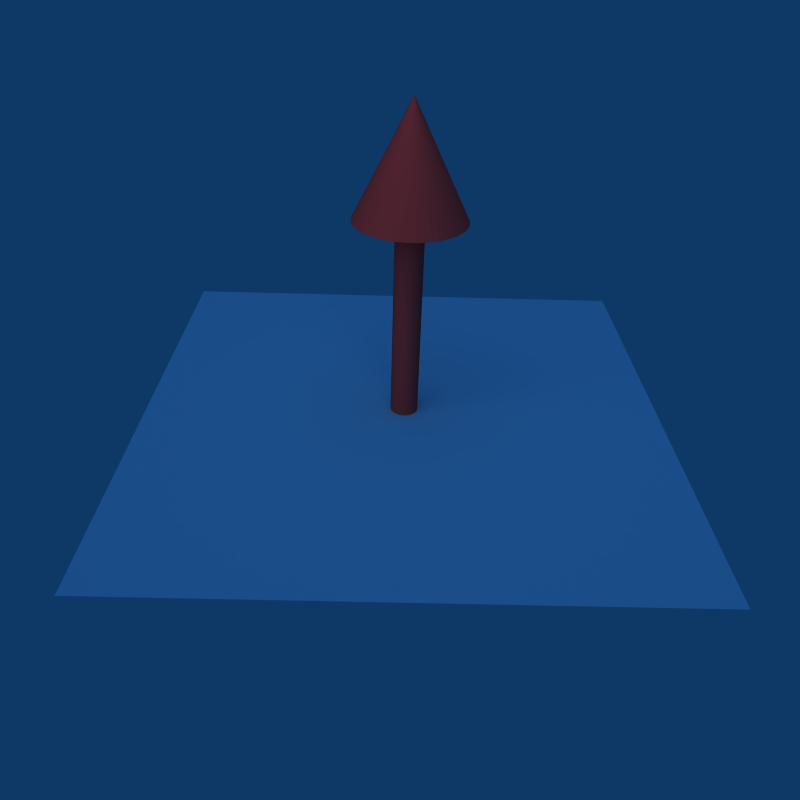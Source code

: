 # Source: plane.blend  (saved by Blender 2.48.1; exported with 4.5.12 LTS)
import bpy
from mathutils import Matrix  # noqa: F401  (used for matrix-valued properties, if any)

bpy.ops.wm.read_factory_settings(use_empty=True)
scene = bpy.context.scene
scene.name = 'Scene'

# ---- collections
col_collection_1 = bpy.data.collections.new('Collection 1'); scene.collection.children.link(col_collection_1)

# ---- materials (node trees are filled in below, after node groups)
mat_material_002 = bpy.data.materials.new('Material.002')
mat_material_002.alpha_threshold = 0.0
mat_material_002.diffuse_color = (0.8588, 0.262, 0.262, 1.0)
mat_material_002.roughness = 0.5
mat_material_002.line_color = (0.0, 0.0, 0.0, 1.0)
mat_material_001 = bpy.data.materials.new('Material.001')
mat_material_001.alpha_threshold = 0.0
mat_material_001.diffuse_color = (0.3706, 0.6813, 0.8687, 1.0)
mat_material_001.roughness = 0.5
mat_material_001.line_color = (0.0, 0.0, 0.0, 1.0)

# ---- material node trees

# ---- world
world_world = bpy.data.worlds.new('World'); scene.world = world_world
world_world.color = (0.05656, 0.2208, 0.4)
world_world.use_sun_shadow = False
world_world.sun_shadow_jitter_overblur = 0.0
world_world.cycles.sampling_method = 'MANUAL'
world_world.cycles.sample_map_resolution = 256

# ---- cameras
cam_camera = bpy.data.cameras.new('Camera')
cam_camera.passepartout_alpha = 0.2
cam_camera.clip_end = 100.0
cam_camera.lens = 35.0
cam_camera.ortho_scale = 7.314
cam_camera.show_passepartout = False
cam_camera.show_safe_areas = True
cam_camera.dof.focus_distance = 0.0
cam_camera.dof.aperture_fstop = 128.0

# ---- lights
light_lamp = bpy.data.lights.new('Lamp', 'SUN')
light_lamp.transmission_factor = 0.0
light_lamp.angle = 1.571
light_lamp.energy = 0.6494
light_lamp.shadow_buffer_clip_start = 0.5
light_lamp.shadow_soft_size = 1.0
light_lamp.shadow_cascade_max_distance = 1000.0
light_lamp.cycles.use_multiple_importance_sampling = False
light_spot = bpy.data.lights.new('Spot', 'POINT')
light_spot.transmission_factor = 0.0
light_spot.cutoff_distance = 30.0
light_spot.use_shadow = False
light_spot.energy = 100.0
light_spot.shadow_buffer_clip_start = 1.001
light_spot.shadow_soft_size = 1.0
light_spot.shadow_maximum_resolution = 0.006
light_spot.use_absolute_resolution = True
light_spot.cycles.use_multiple_importance_sampling = False

# ---- meshes
me_cone = bpy.data.meshes.new('Cone')
me_cone.from_pydata([(0.7071, 0.7071, -1.0), (0.7902, 0.6129, -1.0), (0.8607, 0.509, -1.0), (0.9178, 0.3971, -1.0), (0.9603, 0.279, -1.0), (0.9877, 0.1564, -1.0), (0.9995, 0.03141, -1.0), (0.9956, -0.09411, -1.0), (0.9759, -0.2181, -1.0), (0.9409, -0.3387, -1.0), (0.891, -0.454, -1.0), (0.8271, -0.5621, -1.0), (0.7501, -0.6613, -1.0), (0.6613, -0.7501, -1.0), (0.5621, -0.8271, -1.0), (0.454, -0.891, -1.0), (0.3387, -0.9409, -1.0), (0.2181, -0.9759, -1.0), (0.09411, -0.9956, -1.0), (-0.03141, -0.9995, -1.0), (-0.1564, -0.9877, -1.0), (-0.279, -0.9603, -1.0), (-0.3971, -0.9178, -1.0), (-0.509, -0.8607, -1.0), (-0.6129, -0.7902, -1.0), (-0.7071, -0.7071, -1.0), (-0.7902, -0.6129, -1.0), (-0.8607, -0.509, -1.0), (-0.9178, -0.3971, -1.0), (-0.9603, -0.279, -1.0), (-0.9877, -0.1564, -1.0), (-0.9995, -0.03141, -1.0), (-0.9956, 0.09411, -1.0), (-0.9759, 0.2181, -1.0), (-0.9409, 0.3387, -1.0), (-0.891, 0.454, -1.0), (-0.8271, 0.5621, -1.0), (-0.7501, 0.6613, -1.0), (-0.6613, 0.7501, -1.0), (-0.5621, 0.8271, -1.0), (-0.454, 0.891, -1.0), (-0.3387, 0.9409, -1.0), (-0.2181, 0.9759, -1.0), (-0.09411, 0.9956, -1.0), (0.03141, 0.9995, -1.0), (0.1564, 0.9877, -1.0), (0.279, 0.9603, -1.0), (0.3971, 0.9178, -1.0), (0.509, 0.8607, -1.0), (0.6129, 0.7902, -1.0), (0.0, 0.0, 1.0), (0.0, 0.0, -1.0)], [], [(1, 0, 50), (50, 2, 1), (50, 3, 2), (50, 4, 3), (50, 5, 4), (50, 6, 5), (50, 7, 6), (50, 8, 7), (50, 9, 8), (50, 10, 9), (50, 11, 10), (50, 12, 11), (50, 13, 12), (50, 14, 13), (50, 15, 14), (50, 16, 15), (50, 17, 16), (50, 18, 17), (50, 19, 18), (50, 20, 19), (50, 21, 20), (50, 22, 21), (50, 23, 22), (50, 24, 23), (50, 25, 24), (50, 26, 25), (50, 27, 26), (50, 28, 27), (50, 29, 28), (50, 30, 29), (50, 31, 30), (50, 32, 31), (50, 33, 32), (50, 34, 33), (50, 35, 34), (50, 36, 35), (50, 37, 36), (50, 38, 37), (50, 39, 38), (50, 40, 39), (50, 41, 40), (50, 42, 41), (50, 43, 42), (50, 44, 43), (50, 45, 44), (50, 46, 45), (50, 47, 46), (50, 48, 47), (50, 49, 48), (50, 0, 49), (51, 0, 1), (51, 1, 2), (51, 2, 3), (51, 3, 4), (51, 4, 5), (51, 5, 6), (51, 6, 7), (51, 7, 8), (51, 8, 9), (51, 9, 10), (51, 10, 11), (51, 11, 12), (51, 12, 13), (51, 13, 14), (51, 14, 15), (51, 15, 16), (51, 16, 17), (51, 17, 18), (51, 18, 19), (51, 19, 20), (51, 20, 21), (51, 21, 22), (51, 22, 23), (51, 23, 24), (51, 24, 25), (51, 25, 26), (51, 26, 27), (51, 27, 28), (51, 28, 29), (51, 29, 30), (51, 30, 31), (51, 31, 32), (51, 32, 33), (51, 33, 34), (51, 34, 35), (51, 35, 36), (51, 36, 37), (51, 37, 38), (51, 38, 39), (51, 39, 40), (51, 40, 41), (51, 41, 42), (51, 42, 43), (51, 43, 44), (51, 44, 45), (51, 45, 46), (51, 46, 47), (51, 47, 48), (51, 48, 49), (49, 0, 51)])
me_cone.materials.append(mat_material_002)
me_cone.use_remesh_preserve_volume = False
me_cone.use_remesh_preserve_attributes = False
me_cone.use_mirror_vertex_groups = False
me_cone.update()
me_cylinder = bpy.data.meshes.new('Cylinder')
me_cylinder.from_pydata([(0.7071, 0.7071, -1.0), (0.7902, 0.6129, -1.0), (0.8607, 0.509, -1.0), (0.9178, 0.3971, -1.0), (0.9603, 0.279, -1.0), (0.9877, 0.1564, -1.0), (0.9995, 0.03141, -1.0), (0.9956, -0.09411, -1.0), (0.9759, -0.2181, -1.0), (0.9409, -0.3387, -1.0), (0.891, -0.454, -1.0), (0.8271, -0.5621, -1.0), (0.7501, -0.6613, -1.0), (0.6613, -0.7501, -1.0), (0.5621, -0.8271, -1.0), (0.454, -0.891, -1.0), (0.3387, -0.9409, -1.0), (0.2181, -0.9759, -1.0), (0.09411, -0.9956, -1.0), (-0.03141, -0.9995, -1.0), (-0.1564, -0.9877, -1.0), (-0.279, -0.9603, -1.0), (-0.3971, -0.9178, -1.0), (-0.509, -0.8607, -1.0), (-0.6129, -0.7902, -1.0), (-0.7071, -0.7071, -1.0), (-0.7902, -0.6129, -1.0), (-0.8607, -0.509, -1.0), (-0.9178, -0.3971, -1.0), (-0.9603, -0.279, -1.0), (-0.9877, -0.1564, -1.0), (-0.9995, -0.03141, -1.0), (-0.9956, 0.09411, -1.0), (-0.9759, 0.2181, -1.0), (-0.9409, 0.3387, -1.0), (-0.891, 0.454, -1.0), (-0.8271, 0.5621, -1.0), (-0.7501, 0.6613, -1.0), (-0.6613, 0.7501, -1.0), (-0.5621, 0.8271, -1.0), (-0.454, 0.891, -1.0), (-0.3387, 0.9409, -1.0), (-0.2181, 0.9759, -1.0), (-0.09411, 0.9956, -1.0), (0.03141, 0.9995, -1.0), (0.1564, 0.9877, -1.0), (0.279, 0.9603, -1.0), (0.3971, 0.9178, -1.0), (0.509, 0.8607, -1.0), (0.6129, 0.7902, -1.0), (0.7071, 0.7071, 1.0), (0.7902, 0.6129, 1.0), (0.8607, 0.509, 1.0), (0.9178, 0.3971, 1.0), (0.9603, 0.279, 1.0), (0.9877, 0.1564, 1.0), (0.9995, 0.03141, 1.0), (0.9956, -0.09411, 1.0), (0.9759, -0.2181, 1.0), (0.9409, -0.3387, 1.0), (0.891, -0.454, 1.0), (0.8271, -0.5621, 1.0), (0.7501, -0.6613, 1.0), (0.6613, -0.7501, 1.0), (0.5621, -0.8271, 1.0), (0.454, -0.891, 1.0), (0.3387, -0.9409, 1.0), (0.2181, -0.9759, 1.0), (0.09411, -0.9956, 1.0), (-0.03141, -0.9995, 1.0), (-0.1564, -0.9877, 1.0), (-0.279, -0.9603, 1.0), (-0.3972, -0.9178, 1.0), (-0.509, -0.8607, 1.0), (-0.6129, -0.7902, 1.0), (-0.7071, -0.7071, 1.0), (-0.7902, -0.6129, 1.0), (-0.8607, -0.509, 1.0), (-0.9178, -0.3971, 1.0), (-0.9603, -0.279, 1.0), (-0.9877, -0.1564, 1.0), (-0.9995, -0.03141, 1.0), (-0.9956, 0.09411, 1.0), (-0.9759, 0.2181, 1.0), (-0.9409, 0.3387, 1.0), (-0.891, 0.454, 1.0), (-0.8271, 0.5621, 1.0), (-0.7501, 0.6613, 1.0), (-0.6613, 0.7501, 1.0), (-0.5621, 0.8271, 1.0), (-0.454, 0.891, 1.0), (-0.3387, 0.9409, 1.0), (-0.2181, 0.9759, 1.0), (-0.0941, 0.9956, 1.0), (0.03141, 0.9995, 1.0), (0.1564, 0.9877, 1.0), (0.279, 0.9603, 1.0), (0.3972, 0.9178, 1.0), (0.509, 0.8607, 1.0), (0.6129, 0.7902, 1.0), (0.0, 0.0, -1.0), (0.0, 0.0, 1.0)], [], [(100, 0, 1), (101, 51, 50), (100, 1, 2), (101, 52, 51), (100, 2, 3), (101, 53, 52), (100, 3, 4), (101, 54, 53), (100, 4, 5), (101, 55, 54), (100, 5, 6), (101, 56, 55), (100, 6, 7), (101, 57, 56), (100, 7, 8), (101, 58, 57), (100, 8, 9), (101, 59, 58), (100, 9, 10), (101, 60, 59), (100, 10, 11), (101, 61, 60), (100, 11, 12), (101, 62, 61), (100, 12, 13), (101, 63, 62), (100, 13, 14), (101, 64, 63), (100, 14, 15), (101, 65, 64), (100, 15, 16), (101, 66, 65), (100, 16, 17), (101, 67, 66), (100, 17, 18), (101, 68, 67), (100, 18, 19), (101, 69, 68), (100, 19, 20), (101, 70, 69), (100, 20, 21), (101, 71, 70), (100, 21, 22), (101, 72, 71), (100, 22, 23), (101, 73, 72), (100, 23, 24), (101, 74, 73), (100, 24, 25), (101, 75, 74), (100, 25, 26), (101, 76, 75), (100, 26, 27), (101, 77, 76), (100, 27, 28), (101, 78, 77), (100, 28, 29), (101, 79, 78), (100, 29, 30), (101, 80, 79), (100, 30, 31), (101, 81, 80), (100, 31, 32), (101, 82, 81), (100, 32, 33), (101, 83, 82), (100, 33, 34), (101, 84, 83), (100, 34, 35), (101, 85, 84), (100, 35, 36), (101, 86, 85), (100, 36, 37), (101, 87, 86), (100, 37, 38), (101, 88, 87), (100, 38, 39), (101, 89, 88), (100, 39, 40), (101, 90, 89), (100, 40, 41), (101, 91, 90), (100, 41, 42), (101, 92, 91), (100, 42, 43), (101, 93, 92), (100, 43, 44), (101, 94, 93), (100, 44, 45), (101, 95, 94), (100, 45, 46), (101, 96, 95), (100, 46, 47), (101, 97, 96), (100, 47, 48), (101, 98, 97), (100, 48, 49), (101, 99, 98), (49, 0, 100), (101, 50, 99), (0, 50, 51, 1), (1, 51, 52, 2), (2, 52, 53, 3), (3, 53, 54, 4), (4, 54, 55, 5), (5, 55, 56, 6), (6, 56, 57, 7), (7, 57, 58, 8), (8, 58, 59, 9), (9, 59, 60, 10), (10, 60, 61, 11), (11, 61, 62, 12), (12, 62, 63, 13), (13, 63, 64, 14), (14, 64, 65, 15), (15, 65, 66, 16), (16, 66, 67, 17), (17, 67, 68, 18), (18, 68, 69, 19), (19, 69, 70, 20), (20, 70, 71, 21), (21, 71, 72, 22), (22, 72, 73, 23), (23, 73, 74, 24), (24, 74, 75, 25), (25, 75, 76, 26), (26, 76, 77, 27), (27, 77, 78, 28), (28, 78, 79, 29), (29, 79, 80, 30), (30, 80, 81, 31), (31, 81, 82, 32), (32, 82, 83, 33), (33, 83, 84, 34), (34, 84, 85, 35), (35, 85, 86, 36), (36, 86, 87, 37), (37, 87, 88, 38), (38, 88, 89, 39), (39, 89, 90, 40), (40, 90, 91, 41), (41, 91, 92, 42), (42, 92, 93, 43), (43, 93, 94, 44), (44, 94, 95, 45), (45, 95, 96, 46), (46, 96, 97, 47), (47, 97, 98, 48), (48, 98, 99, 49), (50, 0, 49, 99)])
me_cylinder.materials.append(mat_material_002)
me_cylinder.use_remesh_preserve_volume = False
me_cylinder.use_remesh_preserve_attributes = False
me_cylinder.use_mirror_vertex_groups = False
me_cylinder.update()
me_plane = bpy.data.meshes.new('Plane')
me_plane.from_pydata([(1.0, 1.0, 0.0), (1.0, -1.0, 0.0), (-1.0, -1.0, 0.0), (-1.0, 1.0, 0.0)], [], [(0, 3, 2, 1)])
me_plane.materials.append(mat_material_001)
me_plane.use_remesh_preserve_volume = False
me_plane.use_remesh_preserve_attributes = False
me_plane.use_mirror_vertex_groups = False
me_plane.update()

# ---- objects
ob_lamp_001 = bpy.data.objects.new('Lamp.001', light_lamp)
ob_cone = bpy.data.objects.new('Cone', me_cone)
ob_cylinder = bpy.data.objects.new('Cylinder', me_cylinder)
ob_plane = bpy.data.objects.new('Plane', me_plane)
ob_lamp = bpy.data.objects.new('Lamp', light_spot)
ob_camera = bpy.data.objects.new('Camera', cam_camera)

# ---- transforms, parenting, visibility, modifiers, constraints
ob_lamp_001.location = (-1.109, -1.895, 1.201)
ob_lamp_001.rotation_euler = (0.6951, -0.9329, 0.3037)
ob_lamp_001.scale = (0.2009, 0.2009, 0.2009)
ob_lamp_001.lock_rotations_4d = False
ob_lamp_001.empty_display_type = 'ARROWS'
ob_lamp_001.lineart.crease_threshold = 0.0
ob_cone.location = (0.0, 0.0, 0.973)
ob_cone.scale = (0.203, 0.203, 0.203)
ob_cone.lock_rotations_4d = False
ob_cone.empty_display_type = 'ARROWS'
ob_cone.lineart.crease_threshold = 0.0
ob_cylinder.location = (0.0, 0.0, 0.3545)
ob_cylinder.scale = (-0.05234, -0.05234, -0.4316)
ob_cylinder.lock_rotations_4d = False
ob_cylinder.empty_display_type = 'ARROWS'
ob_cylinder.lineart.crease_threshold = 0.0
ob_plane.location = (0.0, 0.0, 0.0)
ob_plane.lock_rotations_4d = False
ob_plane.empty_display_type = 'ARROWS'
ob_plane.lineart.crease_threshold = 0.0
ob_lamp.location = (0.02343, -0.02462, 4.259)
ob_lamp.rotation_euler = (0.6503, 0.05522, 1.866)
ob_lamp.lock_rotations_4d = False
ob_lamp.empty_display_type = 'ARROWS'
ob_lamp.color = (0.0, 0.0, 0.0, 0.0)
ob_lamp.lineart.crease_threshold = 0.0
ob_camera.location = (-0.05164, -2.542, 1.718)
ob_camera.rotation_euler = (0.9862, -0.02553, 0.002987)
ob_camera.lock_rotations_4d = False
ob_camera.empty_display_type = 'ARROWS'
ob_camera.color = (0.0, 0.0, 0.0, 0.0)
ob_camera.display_type = 'WIRE'
ob_camera.lineart.crease_threshold = 0.0

# ---- collection membership
col_collection_1.objects.link(ob_lamp_001)
col_collection_1.objects.link(ob_cone)
col_collection_1.objects.link(ob_cylinder)
col_collection_1.objects.link(ob_plane)
col_collection_1.objects.link(ob_lamp)
col_collection_1.objects.link(ob_camera)

# ---- scene / render settings (as saved in the file)
scene.camera = ob_camera
scene.frame_start = 1; scene.frame_end = 250; scene.frame_set(1)
scene.render.engine = 'BLENDER_EEVEE_NEXT'
scene.render.image_settings.compression = 90
scene.render.resolution_x = 48
scene.render.resolution_y = 48
scene.render.pixel_aspect_x = 100.0
scene.render.pixel_aspect_y = 100.0
scene.render.fps = 25
scene.render.dither_intensity = 0.0
scene.render.film_transparent = True
scene.render.use_compositing = False
scene.render.use_sequencer = False
scene.render.bake_margin = 2
scene.render.bake_bias = 0.0
scene.render.use_stamp_time = False
scene.render.use_stamp_date = False
scene.render.use_stamp_frame = False
scene.render.use_stamp_camera = False
scene.render.use_stamp_scene = False
scene.render.use_stamp_filename = False
scene.render.use_stamp_render_time = False
scene.render.stamp_font_size = 0
scene.cycles.use_denoising = False
scene.cycles.samples = 10
scene.cycles.sampling_pattern = 'TABULATED_SOBOL'
scene.cycles.light_sampling_threshold = 0.0
scene.cycles.use_adaptive_sampling = False
scene.cycles.use_light_tree = False
scene.cycles.blur_glossy = 0.0
scene.cycles.volume_bounces = 1
scene.cycles.pixel_filter_type = 'GAUSSIAN'
scene.cycles.sample_clamp_indirect = 0.0
scene.view_settings.view_transform = 'Raw'
bpy.context.view_layer.update()
